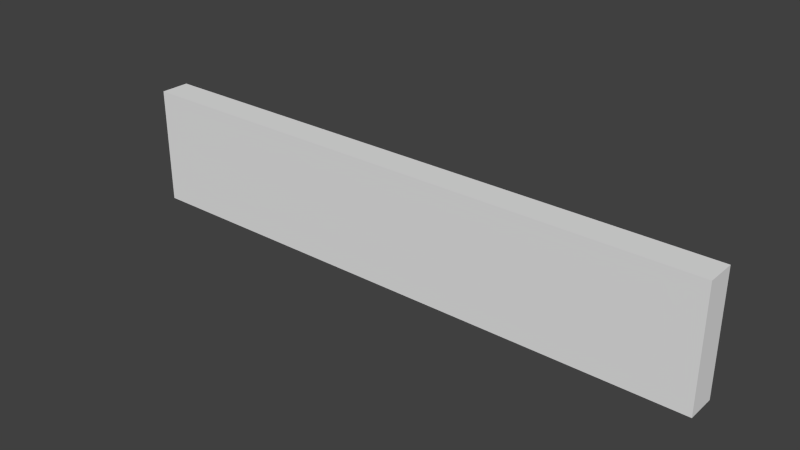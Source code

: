 # Source: Crinkly_Wall.blend  (saved by Blender 2.71.0; exported with 4.5.12 LTS)
import bpy
from mathutils import Matrix  # noqa: F401  (used for matrix-valued properties, if any)

bpy.ops.wm.read_factory_settings(use_empty=True)
scene = bpy.context.scene
scene.name = 'Scene'

# ---- collections
col_collection_1 = bpy.data.collections.new('Collection 1'); scene.collection.children.link(col_collection_1)

# ---- materials (node trees are filled in below, after node groups)
mat_material_001 = bpy.data.materials.new('Material.001')
mat_material_001.alpha_threshold = 0.0
mat_material_001.use_transparent_shadow = False
mat_material_001.preview_render_type = 'FLAT'
mat_material_001.roughness = 0.5
mat_material_001.line_color = (0.0, 0.0, 0.0, 1.0)

# ---- material node trees

# ---- world
world_world = bpy.data.worlds.new('World'); scene.world = world_world
world_world.color = (0.05088, 0.05088, 0.05088)
world_world.use_sun_shadow = False
world_world.sun_shadow_jitter_overblur = 0.0
world_world.cycles.sampling_method = 'MANUAL'
world_world.cycles.sample_map_resolution = 256

# ---- meshes
me_cube_003 = bpy.data.meshes.new('Cube.003')
me_cube_003.from_pydata([(1.0, 1.0, -1.0), (1.0, -1.0, -1.0), (-1.0, -1.0, -1.0), (-1.0, 1.0, -1.0), (1.0, 1.0, 1.0), (1.0, -1.0, 1.0), (-1.0, -1.0, 1.0), (-1.0, 1.0, 1.0)], [], [(0, 1, 2, 3), (4, 7, 6, 5), (0, 4, 5, 1), (1, 5, 6, 2), (2, 6, 7, 3), (4, 0, 3, 7)])
me_cube_003.materials.append(mat_material_001)
me_cube_003.use_remesh_preserve_volume = False
me_cube_003.use_remesh_preserve_attributes = False
me_cube_003.use_mirror_vertex_groups = False
me_cube_003.update()

# ---- objects
ob_cube_003 = bpy.data.objects.new('Cube.003', me_cube_003)

# ---- transforms, parenting, visibility, modifiers, constraints
ob_cube_003.location = (0.0, 0.0, 0.0)
ob_cube_003.rotation_euler = (0.0, -0.0, 1.571)
ob_cube_003.scale = (0.25, 5.0, 1.0)
ob_cube_003.lock_rotations_4d = False
ob_cube_003.empty_display_type = 'ARROWS'
ob_cube_003.lineart.crease_threshold = 0.0

# ---- collection membership
col_collection_1.objects.link(ob_cube_003)

# ---- scene / render settings (as saved in the file)
scene.frame_start = 1; scene.frame_end = 250; scene.frame_set(1)
scene.render.engine = 'BLENDER_EEVEE_NEXT'
scene.render.resolution_percentage = 50
scene.render.dither_intensity = 0.0
scene.cycles.use_denoising = False
scene.cycles.samples = 10
scene.cycles.sampling_pattern = 'TABULATED_SOBOL'
scene.cycles.light_sampling_threshold = 0.0
scene.cycles.use_adaptive_sampling = False
scene.cycles.use_light_tree = False
scene.cycles.blur_glossy = 0.0
scene.cycles.volume_bounces = 1
scene.cycles.pixel_filter_type = 'GAUSSIAN'
scene.cycles.sample_clamp_indirect = 0.0
scene.view_settings.view_transform = 'Standard'
bpy.context.view_layer.update()

# ---- added for rendering (the .blend has no active camera and no usable light): camera, sun
cam_auto = bpy.data.cameras.new('AutoCamera')
cam_auto.lens = 50.0
cam_auto.sensor_width = 36.0
cam_auto.clip_end = 1000.0
ob_auto_camera = bpy.data.objects.new('AutoCamera', cam_auto)
scene.collection.objects.link(ob_auto_camera)
ob_auto_camera.location = (9.44681, -11.3362, 7.55745)
ob_auto_camera.rotation_euler = (1.09748, -7.21219e-08, 0.694738)
scene.camera = ob_auto_camera
light_auto_sun = bpy.data.lights.new('AutoSun', 'SUN')
light_auto_sun.energy = 3.0
light_auto_sun.angle = 0.0523599
ob_auto_sun = bpy.data.objects.new('AutoSun', light_auto_sun)
scene.collection.objects.link(ob_auto_sun)
ob_auto_sun.rotation_euler = (0.872665, 0.174533, 0.523599)
bpy.context.view_layer.update()
